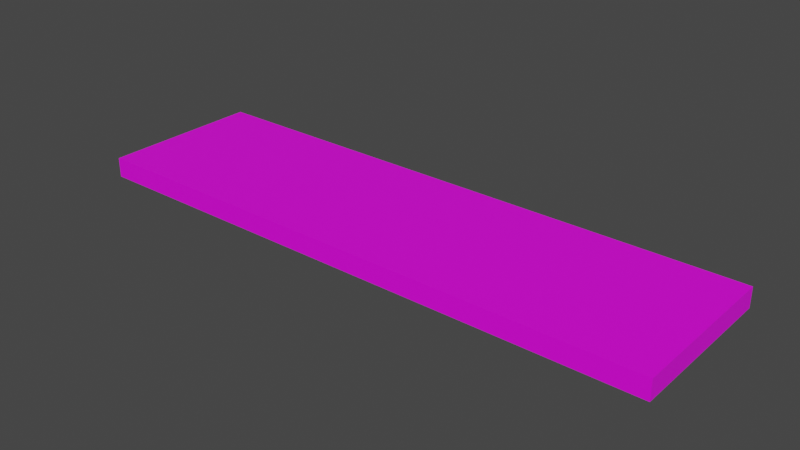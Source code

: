 # Source: RailStand.blend  (saved by Blender 3.6.11; exported with 4.5.12 LTS)
import bpy
from mathutils import Matrix  # noqa: F401  (used for matrix-valued properties, if any)

bpy.ops.wm.read_factory_settings(use_empty=True)
scene = bpy.context.scene
scene.name = 'Scene'

# ---- collections
col_collection = bpy.data.collections.new('Collection'); scene.collection.children.link(col_collection)

# ---- images (referenced by path relative to the original .blend; pixels are not part of the script)
import os
ASSET_DIR = os.environ.get("B2B_ASSET_DIR", "")  # directory of the original .blend (textures are referenced by path, not embedded)
HERE = os.path.dirname(os.path.abspath(__file__))  # packed textures are extracted next to this script under _unpacked/

def load_image(name, relpath, width, height, colorspace="sRGB"):
    """Load a texture the original file referenced (path relative to the .blend, or extracted next to this script)."""
    p = next((c for c in (os.path.join(HERE, relpath), os.path.join(ASSET_DIR, relpath)) if relpath and os.path.exists(c)), "")
    if p:
        img = bpy.data.images.load(p, check_existing=True)
        img.name = name
    else:  # same state as the original file: an image datablock whose file is absent (Cycles renders it pink)
        img = bpy.data.images.new(name, width, height)
        img.source = "FILE"
        img.filepath = "//" + (relpath or name)
    img.colorspace_settings.name = colorspace
    return img
img_railstand_png = load_image('RailStand.png', 'RailStand.png', 1024, 1024, 'sRGB')

# ---- materials (node trees are filled in below, after node groups)
mat_002 = bpy.data.materials.new('マテリアル.002')
mat_002.use_transparent_shadow = False

# ---- material node trees
mat_002.use_nodes = True; mat_002.node_tree.nodes.clear()
_N = mat_002.node_tree.nodes; _L = mat_002.node_tree.links
n0 = _N.new('ShaderNodeBsdfPrincipled'); n0.name = 'プリンシプルBSDF'; n0.location = (10, 300)
n0.distribution = 'GGX'
n0.subsurface_method = 'RANDOM_WALK_SKIN'
n0.inputs[3].default_value = 1.45
n0.inputs[27].default_value = (0.0, 0.0, 0.0, 1.0)
n0.inputs[28].default_value = 1.0
n1 = _N.new('ShaderNodeOutputMaterial'); n1.name = 'マテリアル出力'; n1.location = (300, 300)
n2 = _N.new('ShaderNodeTexImage'); n2.name = '画像テクスチャ'; n2.location = (-280, 280)
n2.image = img_railstand_png
_L.new(n0.outputs[0], n1.inputs[0])
_L.new(n2.outputs[0], n0.inputs[0])
n1.is_active_output = True

# ---- world
world_world = bpy.data.worlds.new('World'); scene.world = world_world
world_world.use_nodes = True; world_world.node_tree.nodes.clear()
_N = world_world.node_tree.nodes; _L = world_world.node_tree.links
n0 = _N.new('ShaderNodeOutputWorld'); n0.name = 'World Output'; n0.location = (300, 300)
n1 = _N.new('ShaderNodeBackground'); n1.name = 'Background'; n1.location = (10, 300)
n1.inputs[0].default_value = (0.05088, 0.05088, 0.05088, 1.0)
_L.new(n1.outputs[0], n0.inputs[0])
n0.is_active_output = True
world_world.color = (0.05088, 0.05088, 0.05088)
world_world.use_sun_shadow = False
world_world.sun_shadow_jitter_overblur = 0.0

# ---- meshes
me_rail = bpy.data.meshes.new('Rail')
me_rail.from_pydata([(-3.61, -1.0, 0.3132), (3.61, -1.0, 0.3132), (-3.61, 1.0, 0.3132), (3.61, 1.0, 0.3132), (-3.61, 1.0, 0.5563), (-3.61, -1.0, 0.5563), (3.61, -1.0, 0.5563), (3.61, 1.0, 0.5563)], [], [(0, 2, 3, 1), (5, 6, 7, 4), (1, 3, 7, 6), (2, 0, 5, 4), (3, 2, 4, 7), (0, 1, 6, 5)])
_uv = me_rail.uv_layers.new(name='UVマップ')
_uv.uv.foreach_set('vector', [0.2771, 0.9998, 0.0001613, 0.9998, 0.0001612, 0.0001613, 0.2771, 0.0001612, 0.5543, 0.0001612, 0.5543, 0.9998, 0.2774, 0.9998, 0.2774, 0.0001612, 0.6226, 0.2771, 0.6226, 0.0001612, 0.6562, 0.0001612, 0.6562, 0.2771, 0.6562, 0.2774, 0.6562, 0.5543, 0.6226, 0.5543, 0.6226, 0.2774, 0.5883, 0.0001612, 0.5883, 0.9998, 0.5546, 0.9998, 0.5546, 0.0001612, 0.5886, 0.9998, 0.5886, 0.0001612, 0.6223, 0.0001612, 0.6223, 0.9998])
me_rail.materials.append(mat_002)
me_rail.update()

# ---- objects
ob_railstand = bpy.data.objects.new('RailStand', me_rail)

# ---- transforms, parenting, visibility, modifiers, constraints
ob_railstand.location = (0.0, 0.0, 0.0)

# ---- collection membership
col_collection.objects.link(ob_railstand)

# ---- scene / render settings (as saved in the file)
scene.frame_start = 1; scene.frame_end = 250; scene.frame_set(1)
scene.render.engine = 'BLENDER_EEVEE_NEXT'
scene.cycles.sampling_pattern = 'TABULATED_SOBOL'
scene.view_settings.view_transform = 'Filmic'
bpy.context.view_layer.update()

# ---- added for rendering (the .blend has no active camera and no usable light): camera, sun
cam_auto = bpy.data.cameras.new('AutoCamera')
cam_auto.lens = 50.0
cam_auto.sensor_width = 36.0
cam_auto.clip_end = 1000.0
ob_auto_camera = bpy.data.objects.new('AutoCamera', cam_auto)
scene.collection.objects.link(ob_auto_camera)
ob_auto_camera.location = (6.93549, -8.32258, 5.98315)
ob_auto_camera.rotation_euler = (1.09748, -7.21219e-08, 0.694738)
scene.camera = ob_auto_camera
light_auto_sun = bpy.data.lights.new('AutoSun', 'SUN')
light_auto_sun.energy = 3.0
light_auto_sun.angle = 0.0523599
ob_auto_sun = bpy.data.objects.new('AutoSun', light_auto_sun)
scene.collection.objects.link(ob_auto_sun)
ob_auto_sun.rotation_euler = (0.872665, 0.174533, 0.523599)
bpy.context.view_layer.update()
